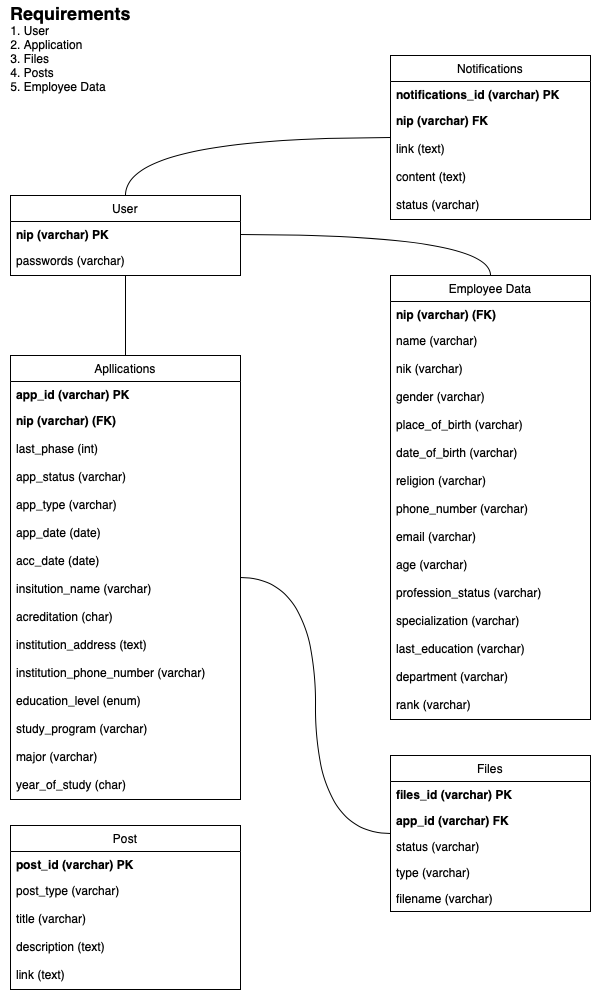

The diagram above was exported from draw.io. Its source (the exported page's mxGraphModel, read from the mxfile embedded in the PNG):
<mxGraphModel dx="946" dy="725" grid="1" gridSize="10" guides="1" tooltips="1" connect="1" arrows="1" fold="1" page="1" pageScale="1" pageWidth="850" pageHeight="1100" math="0" shadow="0" extFonts="Permanent Marker^https://fonts.googleapis.com/css?family=Permanent+Marker">
  <root>
    <mxCell id="0" />
    <mxCell id="1" parent="0" />
    <mxCell id="tga6qHZ7c7KV398Ww12n-1" value="&lt;div style=&quot;text-align: left&quot;&gt;&lt;b&gt;&lt;font style=&quot;font-size: 18px&quot;&gt;Requirements&lt;/font&gt;&lt;/b&gt;&lt;/div&gt;&lt;div style=&quot;text-align: left&quot;&gt;1. User&lt;/div&gt;&lt;div style=&quot;text-align: left&quot;&gt;2. Application&lt;/div&gt;&lt;div style=&quot;text-align: left&quot;&gt;3. Files&lt;/div&gt;&lt;div style=&quot;text-align: left&quot;&gt;4. Posts&lt;/div&gt;&lt;div style=&quot;text-align: left&quot;&gt;5. Employee Data&lt;/div&gt;&lt;div&gt;&lt;br&gt;&lt;/div&gt;" style="text;html=1;align=center;verticalAlign=middle;resizable=0;points=[];autosize=1;strokeColor=none;fillColor=none;" parent="1" vertex="1">
      <mxGeometry x="50" y="45" width="140" height="110" as="geometry" />
    </mxCell>
    <mxCell id="d_uyT4fdPJO_4m7XIrLc-58" style="edgeStyle=orthogonalEdgeStyle;orthogonalLoop=1;jettySize=auto;html=1;curved=1;endArrow=none;endFill=0;" edge="1" parent="1" source="d_uyT4fdPJO_4m7XIrLc-1" target="d_uyT4fdPJO_4m7XIrLc-10">
      <mxGeometry relative="1" as="geometry" />
    </mxCell>
    <mxCell id="d_uyT4fdPJO_4m7XIrLc-1" value="User" style="swimlane;fontStyle=0;childLayout=stackLayout;horizontal=1;startSize=26;fillColor=default;horizontalStack=0;resizeParent=1;resizeParentMax=0;resizeLast=0;collapsible=1;marginBottom=0;labelBackgroundColor=default;swimlaneFillColor=none;" vertex="1" parent="1">
      <mxGeometry x="60" y="240" width="230" height="80" as="geometry" />
    </mxCell>
    <mxCell id="d_uyT4fdPJO_4m7XIrLc-2" value="nip (varchar) PK" style="text;strokeColor=none;fillColor=none;align=left;verticalAlign=top;spacingLeft=4;spacingRight=4;overflow=hidden;rotatable=0;points=[[0,0.5],[1,0.5]];portConstraint=eastwest;fontStyle=1" vertex="1" parent="d_uyT4fdPJO_4m7XIrLc-1">
      <mxGeometry y="26" width="230" height="26" as="geometry" />
    </mxCell>
    <mxCell id="d_uyT4fdPJO_4m7XIrLc-3" value="passwords (varchar)" style="text;strokeColor=none;fillColor=none;align=left;verticalAlign=top;spacingLeft=4;spacingRight=4;overflow=hidden;rotatable=0;points=[[0,0.5],[1,0.5]];portConstraint=eastwest;" vertex="1" parent="d_uyT4fdPJO_4m7XIrLc-1">
      <mxGeometry y="52" width="230" height="28" as="geometry" />
    </mxCell>
    <mxCell id="d_uyT4fdPJO_4m7XIrLc-6" value="Employee Data" style="swimlane;fontStyle=0;childLayout=stackLayout;horizontal=1;startSize=26;fillColor=none;horizontalStack=0;resizeParent=1;resizeParentMax=0;resizeLast=0;collapsible=1;marginBottom=0;" vertex="1" parent="1">
      <mxGeometry x="440" y="320" width="200" height="444" as="geometry" />
    </mxCell>
    <mxCell id="d_uyT4fdPJO_4m7XIrLc-7" value="nip (varchar) (FK)" style="text;strokeColor=none;fillColor=none;align=left;verticalAlign=top;spacingLeft=4;spacingRight=4;overflow=hidden;rotatable=0;points=[[0,0.5],[1,0.5]];portConstraint=eastwest;fontStyle=1" vertex="1" parent="d_uyT4fdPJO_4m7XIrLc-6">
      <mxGeometry y="26" width="200" height="26" as="geometry" />
    </mxCell>
    <mxCell id="d_uyT4fdPJO_4m7XIrLc-8" value="name (varchar)" style="text;strokeColor=none;fillColor=none;align=left;verticalAlign=top;spacingLeft=4;spacingRight=4;overflow=hidden;rotatable=0;points=[[0,0.5],[1,0.5]];portConstraint=eastwest;" vertex="1" parent="d_uyT4fdPJO_4m7XIrLc-6">
      <mxGeometry y="52" width="200" height="28" as="geometry" />
    </mxCell>
    <mxCell id="d_uyT4fdPJO_4m7XIrLc-42" value="nik (varchar)" style="text;strokeColor=none;fillColor=none;align=left;verticalAlign=top;spacingLeft=4;spacingRight=4;overflow=hidden;rotatable=0;points=[[0,0.5],[1,0.5]];portConstraint=eastwest;" vertex="1" parent="d_uyT4fdPJO_4m7XIrLc-6">
      <mxGeometry y="80" width="200" height="28" as="geometry" />
    </mxCell>
    <mxCell id="d_uyT4fdPJO_4m7XIrLc-43" value="gender (varchar)" style="text;strokeColor=none;fillColor=none;align=left;verticalAlign=top;spacingLeft=4;spacingRight=4;overflow=hidden;rotatable=0;points=[[0,0.5],[1,0.5]];portConstraint=eastwest;" vertex="1" parent="d_uyT4fdPJO_4m7XIrLc-6">
      <mxGeometry y="108" width="200" height="28" as="geometry" />
    </mxCell>
    <mxCell id="d_uyT4fdPJO_4m7XIrLc-44" value="place_of_birth (varchar)" style="text;strokeColor=none;fillColor=none;align=left;verticalAlign=top;spacingLeft=4;spacingRight=4;overflow=hidden;rotatable=0;points=[[0,0.5],[1,0.5]];portConstraint=eastwest;" vertex="1" parent="d_uyT4fdPJO_4m7XIrLc-6">
      <mxGeometry y="136" width="200" height="28" as="geometry" />
    </mxCell>
    <mxCell id="d_uyT4fdPJO_4m7XIrLc-45" value="date_of_birth (varchar)" style="text;strokeColor=none;fillColor=none;align=left;verticalAlign=top;spacingLeft=4;spacingRight=4;overflow=hidden;rotatable=0;points=[[0,0.5],[1,0.5]];portConstraint=eastwest;" vertex="1" parent="d_uyT4fdPJO_4m7XIrLc-6">
      <mxGeometry y="164" width="200" height="28" as="geometry" />
    </mxCell>
    <mxCell id="d_uyT4fdPJO_4m7XIrLc-46" value="religion (varchar)" style="text;strokeColor=none;fillColor=none;align=left;verticalAlign=top;spacingLeft=4;spacingRight=4;overflow=hidden;rotatable=0;points=[[0,0.5],[1,0.5]];portConstraint=eastwest;" vertex="1" parent="d_uyT4fdPJO_4m7XIrLc-6">
      <mxGeometry y="192" width="200" height="28" as="geometry" />
    </mxCell>
    <mxCell id="d_uyT4fdPJO_4m7XIrLc-47" value="phone_number (varchar)" style="text;strokeColor=none;fillColor=none;align=left;verticalAlign=top;spacingLeft=4;spacingRight=4;overflow=hidden;rotatable=0;points=[[0,0.5],[1,0.5]];portConstraint=eastwest;" vertex="1" parent="d_uyT4fdPJO_4m7XIrLc-6">
      <mxGeometry y="220" width="200" height="28" as="geometry" />
    </mxCell>
    <mxCell id="d_uyT4fdPJO_4m7XIrLc-48" value="email (varchar)" style="text;strokeColor=none;fillColor=none;align=left;verticalAlign=top;spacingLeft=4;spacingRight=4;overflow=hidden;rotatable=0;points=[[0,0.5],[1,0.5]];portConstraint=eastwest;" vertex="1" parent="d_uyT4fdPJO_4m7XIrLc-6">
      <mxGeometry y="248" width="200" height="28" as="geometry" />
    </mxCell>
    <mxCell id="d_uyT4fdPJO_4m7XIrLc-49" value="age (varchar)" style="text;strokeColor=none;fillColor=none;align=left;verticalAlign=top;spacingLeft=4;spacingRight=4;overflow=hidden;rotatable=0;points=[[0,0.5],[1,0.5]];portConstraint=eastwest;" vertex="1" parent="d_uyT4fdPJO_4m7XIrLc-6">
      <mxGeometry y="276" width="200" height="28" as="geometry" />
    </mxCell>
    <mxCell id="d_uyT4fdPJO_4m7XIrLc-50" value="profession_status (varchar)" style="text;strokeColor=none;fillColor=none;align=left;verticalAlign=top;spacingLeft=4;spacingRight=4;overflow=hidden;rotatable=0;points=[[0,0.5],[1,0.5]];portConstraint=eastwest;" vertex="1" parent="d_uyT4fdPJO_4m7XIrLc-6">
      <mxGeometry y="304" width="200" height="28" as="geometry" />
    </mxCell>
    <mxCell id="d_uyT4fdPJO_4m7XIrLc-51" value="specialization (varchar)" style="text;strokeColor=none;fillColor=none;align=left;verticalAlign=top;spacingLeft=4;spacingRight=4;overflow=hidden;rotatable=0;points=[[0,0.5],[1,0.5]];portConstraint=eastwest;" vertex="1" parent="d_uyT4fdPJO_4m7XIrLc-6">
      <mxGeometry y="332" width="200" height="28" as="geometry" />
    </mxCell>
    <mxCell id="d_uyT4fdPJO_4m7XIrLc-52" value="last_education (varchar)" style="text;strokeColor=none;fillColor=none;align=left;verticalAlign=top;spacingLeft=4;spacingRight=4;overflow=hidden;rotatable=0;points=[[0,0.5],[1,0.5]];portConstraint=eastwest;" vertex="1" parent="d_uyT4fdPJO_4m7XIrLc-6">
      <mxGeometry y="360" width="200" height="28" as="geometry" />
    </mxCell>
    <mxCell id="d_uyT4fdPJO_4m7XIrLc-53" value="department (varchar)" style="text;strokeColor=none;fillColor=none;align=left;verticalAlign=top;spacingLeft=4;spacingRight=4;overflow=hidden;rotatable=0;points=[[0,0.5],[1,0.5]];portConstraint=eastwest;" vertex="1" parent="d_uyT4fdPJO_4m7XIrLc-6">
      <mxGeometry y="388" width="200" height="28" as="geometry" />
    </mxCell>
    <mxCell id="d_uyT4fdPJO_4m7XIrLc-54" value="rank (varchar)" style="text;strokeColor=none;fillColor=none;align=left;verticalAlign=top;spacingLeft=4;spacingRight=4;overflow=hidden;rotatable=0;points=[[0,0.5],[1,0.5]];portConstraint=eastwest;" vertex="1" parent="d_uyT4fdPJO_4m7XIrLc-6">
      <mxGeometry y="416" width="200" height="28" as="geometry" />
    </mxCell>
    <mxCell id="d_uyT4fdPJO_4m7XIrLc-10" value="Apllications" style="swimlane;fontStyle=0;childLayout=stackLayout;horizontal=1;startSize=26;fillColor=none;horizontalStack=0;resizeParent=1;resizeParentMax=0;resizeLast=0;collapsible=1;marginBottom=0;" vertex="1" parent="1">
      <mxGeometry x="60" y="400" width="230" height="444" as="geometry" />
    </mxCell>
    <mxCell id="d_uyT4fdPJO_4m7XIrLc-11" value="app_id (varchar) PK" style="text;strokeColor=none;fillColor=none;align=left;verticalAlign=top;spacingLeft=4;spacingRight=4;overflow=hidden;rotatable=0;points=[[0,0.5],[1,0.5]];portConstraint=eastwest;fontStyle=1" vertex="1" parent="d_uyT4fdPJO_4m7XIrLc-10">
      <mxGeometry y="26" width="230" height="26" as="geometry" />
    </mxCell>
    <mxCell id="d_uyT4fdPJO_4m7XIrLc-12" value="nip (varchar) (FK)" style="text;strokeColor=none;fillColor=none;align=left;verticalAlign=top;spacingLeft=4;spacingRight=4;overflow=hidden;rotatable=0;points=[[0,0.5],[1,0.5]];portConstraint=eastwest;fontStyle=1" vertex="1" parent="d_uyT4fdPJO_4m7XIrLc-10">
      <mxGeometry y="52" width="230" height="28" as="geometry" />
    </mxCell>
    <mxCell id="d_uyT4fdPJO_4m7XIrLc-22" value="last_phase (int)" style="text;strokeColor=none;fillColor=none;align=left;verticalAlign=top;spacingLeft=4;spacingRight=4;overflow=hidden;rotatable=0;points=[[0,0.5],[1,0.5]];portConstraint=eastwest;fontStyle=0" vertex="1" parent="d_uyT4fdPJO_4m7XIrLc-10">
      <mxGeometry y="80" width="230" height="28" as="geometry" />
    </mxCell>
    <mxCell id="d_uyT4fdPJO_4m7XIrLc-23" value="app_status (varchar)" style="text;strokeColor=none;fillColor=none;align=left;verticalAlign=top;spacingLeft=4;spacingRight=4;overflow=hidden;rotatable=0;points=[[0,0.5],[1,0.5]];portConstraint=eastwest;fontStyle=0" vertex="1" parent="d_uyT4fdPJO_4m7XIrLc-10">
      <mxGeometry y="108" width="230" height="28" as="geometry" />
    </mxCell>
    <mxCell id="d_uyT4fdPJO_4m7XIrLc-25" value="app_type (varchar)" style="text;strokeColor=none;fillColor=none;align=left;verticalAlign=top;spacingLeft=4;spacingRight=4;overflow=hidden;rotatable=0;points=[[0,0.5],[1,0.5]];portConstraint=eastwest;fontStyle=0;labelBorderColor=none;sketch=0;" vertex="1" parent="d_uyT4fdPJO_4m7XIrLc-10">
      <mxGeometry y="136" width="230" height="28" as="geometry" />
    </mxCell>
    <mxCell id="d_uyT4fdPJO_4m7XIrLc-27" value="app_date (date)" style="text;strokeColor=none;fillColor=none;align=left;verticalAlign=top;spacingLeft=4;spacingRight=4;overflow=hidden;rotatable=0;points=[[0,0.5],[1,0.5]];portConstraint=eastwest;fontStyle=0" vertex="1" parent="d_uyT4fdPJO_4m7XIrLc-10">
      <mxGeometry y="164" width="230" height="28" as="geometry" />
    </mxCell>
    <mxCell id="d_uyT4fdPJO_4m7XIrLc-28" value="acc_date (date)" style="text;strokeColor=none;fillColor=none;align=left;verticalAlign=top;spacingLeft=4;spacingRight=4;overflow=hidden;rotatable=0;points=[[0,0.5],[1,0.5]];portConstraint=eastwest;fontStyle=0" vertex="1" parent="d_uyT4fdPJO_4m7XIrLc-10">
      <mxGeometry y="192" width="230" height="28" as="geometry" />
    </mxCell>
    <mxCell id="d_uyT4fdPJO_4m7XIrLc-29" value="insitution_name (varchar)" style="text;strokeColor=none;fillColor=none;align=left;verticalAlign=top;spacingLeft=4;spacingRight=4;overflow=hidden;rotatable=0;points=[[0,0.5],[1,0.5]];portConstraint=eastwest;fontStyle=0" vertex="1" parent="d_uyT4fdPJO_4m7XIrLc-10">
      <mxGeometry y="220" width="230" height="28" as="geometry" />
    </mxCell>
    <mxCell id="d_uyT4fdPJO_4m7XIrLc-30" value="acreditation (char)" style="text;strokeColor=none;fillColor=none;align=left;verticalAlign=top;spacingLeft=4;spacingRight=4;overflow=hidden;rotatable=0;points=[[0,0.5],[1,0.5]];portConstraint=eastwest;fontStyle=0" vertex="1" parent="d_uyT4fdPJO_4m7XIrLc-10">
      <mxGeometry y="248" width="230" height="28" as="geometry" />
    </mxCell>
    <mxCell id="d_uyT4fdPJO_4m7XIrLc-31" value="institution_address (text)" style="text;strokeColor=none;fillColor=none;align=left;verticalAlign=top;spacingLeft=4;spacingRight=4;overflow=hidden;rotatable=0;points=[[0,0.5],[1,0.5]];portConstraint=eastwest;fontStyle=0" vertex="1" parent="d_uyT4fdPJO_4m7XIrLc-10">
      <mxGeometry y="276" width="230" height="28" as="geometry" />
    </mxCell>
    <mxCell id="d_uyT4fdPJO_4m7XIrLc-32" value="institution_phone_number (varchar)" style="text;strokeColor=none;fillColor=none;align=left;verticalAlign=top;spacingLeft=4;spacingRight=4;overflow=hidden;rotatable=0;points=[[0,0.5],[1,0.5]];portConstraint=eastwest;fontStyle=0" vertex="1" parent="d_uyT4fdPJO_4m7XIrLc-10">
      <mxGeometry y="304" width="230" height="28" as="geometry" />
    </mxCell>
    <mxCell id="d_uyT4fdPJO_4m7XIrLc-33" value="education_level (enum)" style="text;strokeColor=none;fillColor=none;align=left;verticalAlign=top;spacingLeft=4;spacingRight=4;overflow=hidden;rotatable=0;points=[[0,0.5],[1,0.5]];portConstraint=eastwest;fontStyle=0" vertex="1" parent="d_uyT4fdPJO_4m7XIrLc-10">
      <mxGeometry y="332" width="230" height="28" as="geometry" />
    </mxCell>
    <mxCell id="d_uyT4fdPJO_4m7XIrLc-34" value="study_program (varchar)" style="text;strokeColor=none;fillColor=none;align=left;verticalAlign=top;spacingLeft=4;spacingRight=4;overflow=hidden;rotatable=0;points=[[0,0.5],[1,0.5]];portConstraint=eastwest;fontStyle=0" vertex="1" parent="d_uyT4fdPJO_4m7XIrLc-10">
      <mxGeometry y="360" width="230" height="28" as="geometry" />
    </mxCell>
    <mxCell id="d_uyT4fdPJO_4m7XIrLc-35" value="major (varchar)" style="text;strokeColor=none;fillColor=none;align=left;verticalAlign=top;spacingLeft=4;spacingRight=4;overflow=hidden;rotatable=0;points=[[0,0.5],[1,0.5]];portConstraint=eastwest;fontStyle=0" vertex="1" parent="d_uyT4fdPJO_4m7XIrLc-10">
      <mxGeometry y="388" width="230" height="28" as="geometry" />
    </mxCell>
    <mxCell id="d_uyT4fdPJO_4m7XIrLc-36" value="year_of_study (char)" style="text;strokeColor=none;fillColor=none;align=left;verticalAlign=top;spacingLeft=4;spacingRight=4;overflow=hidden;rotatable=0;points=[[0,0.5],[1,0.5]];portConstraint=eastwest;fontStyle=0" vertex="1" parent="d_uyT4fdPJO_4m7XIrLc-10">
      <mxGeometry y="416" width="230" height="28" as="geometry" />
    </mxCell>
    <mxCell id="d_uyT4fdPJO_4m7XIrLc-39" style="edgeStyle=orthogonalEdgeStyle;orthogonalLoop=1;jettySize=auto;html=1;curved=1;endArrow=none;endFill=0;" edge="1" parent="1" source="d_uyT4fdPJO_4m7XIrLc-15" target="d_uyT4fdPJO_4m7XIrLc-10">
      <mxGeometry relative="1" as="geometry" />
    </mxCell>
    <mxCell id="d_uyT4fdPJO_4m7XIrLc-15" value="Files" style="swimlane;fontStyle=0;childLayout=stackLayout;horizontal=1;startSize=26;fillColor=none;horizontalStack=0;resizeParent=1;resizeParentMax=0;resizeLast=0;collapsible=1;marginBottom=0;" vertex="1" parent="1">
      <mxGeometry x="440" y="800" width="200" height="156" as="geometry">
        <mxRectangle x="440" y="720" width="60" height="26" as="alternateBounds" />
      </mxGeometry>
    </mxCell>
    <mxCell id="d_uyT4fdPJO_4m7XIrLc-16" value="files_id (varchar) PK" style="text;strokeColor=none;fillColor=none;align=left;verticalAlign=top;spacingLeft=4;spacingRight=4;overflow=hidden;rotatable=0;points=[[0,0.5],[1,0.5]];portConstraint=eastwest;fontStyle=1" vertex="1" parent="d_uyT4fdPJO_4m7XIrLc-15">
      <mxGeometry y="26" width="200" height="26" as="geometry" />
    </mxCell>
    <mxCell id="d_uyT4fdPJO_4m7XIrLc-17" value="app_id (varchar) FK" style="text;strokeColor=none;fillColor=none;align=left;verticalAlign=top;spacingLeft=4;spacingRight=4;overflow=hidden;rotatable=0;points=[[0,0.5],[1,0.5]];portConstraint=eastwest;fontStyle=1" vertex="1" parent="d_uyT4fdPJO_4m7XIrLc-15">
      <mxGeometry y="52" width="200" height="26" as="geometry" />
    </mxCell>
    <mxCell id="d_uyT4fdPJO_4m7XIrLc-18" value="status (varchar)" style="text;strokeColor=none;fillColor=none;align=left;verticalAlign=top;spacingLeft=4;spacingRight=4;overflow=hidden;rotatable=0;points=[[0,0.5],[1,0.5]];portConstraint=eastwest;" vertex="1" parent="d_uyT4fdPJO_4m7XIrLc-15">
      <mxGeometry y="78" width="200" height="26" as="geometry" />
    </mxCell>
    <mxCell id="d_uyT4fdPJO_4m7XIrLc-55" value="type (varchar)" style="text;strokeColor=none;fillColor=none;align=left;verticalAlign=top;spacingLeft=4;spacingRight=4;overflow=hidden;rotatable=0;points=[[0,0.5],[1,0.5]];portConstraint=eastwest;" vertex="1" parent="d_uyT4fdPJO_4m7XIrLc-15">
      <mxGeometry y="104" width="200" height="26" as="geometry" />
    </mxCell>
    <mxCell id="d_uyT4fdPJO_4m7XIrLc-56" value="filename (varchar)" style="text;strokeColor=none;fillColor=none;align=left;verticalAlign=top;spacingLeft=4;spacingRight=4;overflow=hidden;rotatable=0;points=[[0,0.5],[1,0.5]];portConstraint=eastwest;" vertex="1" parent="d_uyT4fdPJO_4m7XIrLc-15">
      <mxGeometry y="130" width="200" height="26" as="geometry" />
    </mxCell>
    <mxCell id="d_uyT4fdPJO_4m7XIrLc-57" style="edgeStyle=orthogonalEdgeStyle;orthogonalLoop=1;jettySize=auto;html=1;curved=1;endArrow=none;endFill=0;" edge="1" parent="1" source="d_uyT4fdPJO_4m7XIrLc-2" target="d_uyT4fdPJO_4m7XIrLc-6">
      <mxGeometry relative="1" as="geometry" />
    </mxCell>
    <mxCell id="d_uyT4fdPJO_4m7XIrLc-59" value="Post" style="swimlane;fontStyle=0;childLayout=stackLayout;horizontal=1;startSize=26;fillColor=none;horizontalStack=0;resizeParent=1;resizeParentMax=0;resizeLast=0;collapsible=1;marginBottom=0;" vertex="1" parent="1">
      <mxGeometry x="60" y="870" width="230" height="164" as="geometry" />
    </mxCell>
    <mxCell id="d_uyT4fdPJO_4m7XIrLc-60" value="post_id (varchar) PK" style="text;strokeColor=none;fillColor=none;align=left;verticalAlign=top;spacingLeft=4;spacingRight=4;overflow=hidden;rotatable=0;points=[[0,0.5],[1,0.5]];portConstraint=eastwest;fontStyle=1" vertex="1" parent="d_uyT4fdPJO_4m7XIrLc-59">
      <mxGeometry y="26" width="230" height="26" as="geometry" />
    </mxCell>
    <mxCell id="d_uyT4fdPJO_4m7XIrLc-61" value="post_type (varchar)" style="text;strokeColor=none;fillColor=none;align=left;verticalAlign=top;spacingLeft=4;spacingRight=4;overflow=hidden;rotatable=0;points=[[0,0.5],[1,0.5]];portConstraint=eastwest;fontStyle=0" vertex="1" parent="d_uyT4fdPJO_4m7XIrLc-59">
      <mxGeometry y="52" width="230" height="28" as="geometry" />
    </mxCell>
    <mxCell id="d_uyT4fdPJO_4m7XIrLc-62" value="title (varchar)" style="text;strokeColor=none;fillColor=none;align=left;verticalAlign=top;spacingLeft=4;spacingRight=4;overflow=hidden;rotatable=0;points=[[0,0.5],[1,0.5]];portConstraint=eastwest;fontStyle=0" vertex="1" parent="d_uyT4fdPJO_4m7XIrLc-59">
      <mxGeometry y="80" width="230" height="28" as="geometry" />
    </mxCell>
    <mxCell id="d_uyT4fdPJO_4m7XIrLc-63" value="description (text)" style="text;strokeColor=none;fillColor=none;align=left;verticalAlign=top;spacingLeft=4;spacingRight=4;overflow=hidden;rotatable=0;points=[[0,0.5],[1,0.5]];portConstraint=eastwest;fontStyle=0" vertex="1" parent="d_uyT4fdPJO_4m7XIrLc-59">
      <mxGeometry y="108" width="230" height="28" as="geometry" />
    </mxCell>
    <mxCell id="d_uyT4fdPJO_4m7XIrLc-76" value="link (text)" style="text;strokeColor=none;fillColor=none;align=left;verticalAlign=top;spacingLeft=4;spacingRight=4;overflow=hidden;rotatable=0;points=[[0,0.5],[1,0.5]];portConstraint=eastwest;fontStyle=0" vertex="1" parent="d_uyT4fdPJO_4m7XIrLc-59">
      <mxGeometry y="136" width="230" height="28" as="geometry" />
    </mxCell>
    <mxCell id="d_uyT4fdPJO_4m7XIrLc-85" style="edgeStyle=orthogonalEdgeStyle;orthogonalLoop=1;jettySize=auto;html=1;curved=1;endArrow=none;endFill=0;" edge="1" parent="1" source="d_uyT4fdPJO_4m7XIrLc-77" target="d_uyT4fdPJO_4m7XIrLc-1">
      <mxGeometry relative="1" as="geometry">
        <Array as="points">
          <mxPoint x="175" y="182" />
        </Array>
      </mxGeometry>
    </mxCell>
    <mxCell id="d_uyT4fdPJO_4m7XIrLc-77" value="Notifications" style="swimlane;fontStyle=0;childLayout=stackLayout;horizontal=1;startSize=26;fillColor=none;horizontalStack=0;resizeParent=1;resizeParentMax=0;resizeLast=0;collapsible=1;marginBottom=0;" vertex="1" parent="1">
      <mxGeometry x="440" y="100" width="200" height="164" as="geometry" />
    </mxCell>
    <mxCell id="d_uyT4fdPJO_4m7XIrLc-78" value="notifications_id (varchar) PK" style="text;strokeColor=none;fillColor=none;align=left;verticalAlign=top;spacingLeft=4;spacingRight=4;overflow=hidden;rotatable=0;points=[[0,0.5],[1,0.5]];portConstraint=eastwest;fontStyle=1" vertex="1" parent="d_uyT4fdPJO_4m7XIrLc-77">
      <mxGeometry y="26" width="200" height="26" as="geometry" />
    </mxCell>
    <mxCell id="d_uyT4fdPJO_4m7XIrLc-80" value="nip (varchar) FK" style="text;strokeColor=none;fillColor=none;align=left;verticalAlign=top;spacingLeft=4;spacingRight=4;overflow=hidden;rotatable=0;points=[[0,0.5],[1,0.5]];portConstraint=eastwest;fontStyle=1" vertex="1" parent="d_uyT4fdPJO_4m7XIrLc-77">
      <mxGeometry y="52" width="200" height="28" as="geometry" />
    </mxCell>
    <mxCell id="d_uyT4fdPJO_4m7XIrLc-81" value="link (text)" style="text;strokeColor=none;fillColor=none;align=left;verticalAlign=top;spacingLeft=4;spacingRight=4;overflow=hidden;rotatable=0;points=[[0,0.5],[1,0.5]];portConstraint=eastwest;fontStyle=0" vertex="1" parent="d_uyT4fdPJO_4m7XIrLc-77">
      <mxGeometry y="80" width="200" height="28" as="geometry" />
    </mxCell>
    <mxCell id="d_uyT4fdPJO_4m7XIrLc-82" value="content (text)" style="text;strokeColor=none;fillColor=none;align=left;verticalAlign=top;spacingLeft=4;spacingRight=4;overflow=hidden;rotatable=0;points=[[0,0.5],[1,0.5]];portConstraint=eastwest;fontStyle=0" vertex="1" parent="d_uyT4fdPJO_4m7XIrLc-77">
      <mxGeometry y="108" width="200" height="28" as="geometry" />
    </mxCell>
    <mxCell id="d_uyT4fdPJO_4m7XIrLc-84" value="status (varchar)" style="text;strokeColor=none;fillColor=none;align=left;verticalAlign=top;spacingLeft=4;spacingRight=4;overflow=hidden;rotatable=0;points=[[0,0.5],[1,0.5]];portConstraint=eastwest;fontStyle=0" vertex="1" parent="d_uyT4fdPJO_4m7XIrLc-77">
      <mxGeometry y="136" width="200" height="28" as="geometry" />
    </mxCell>
  </root>
</mxGraphModel>